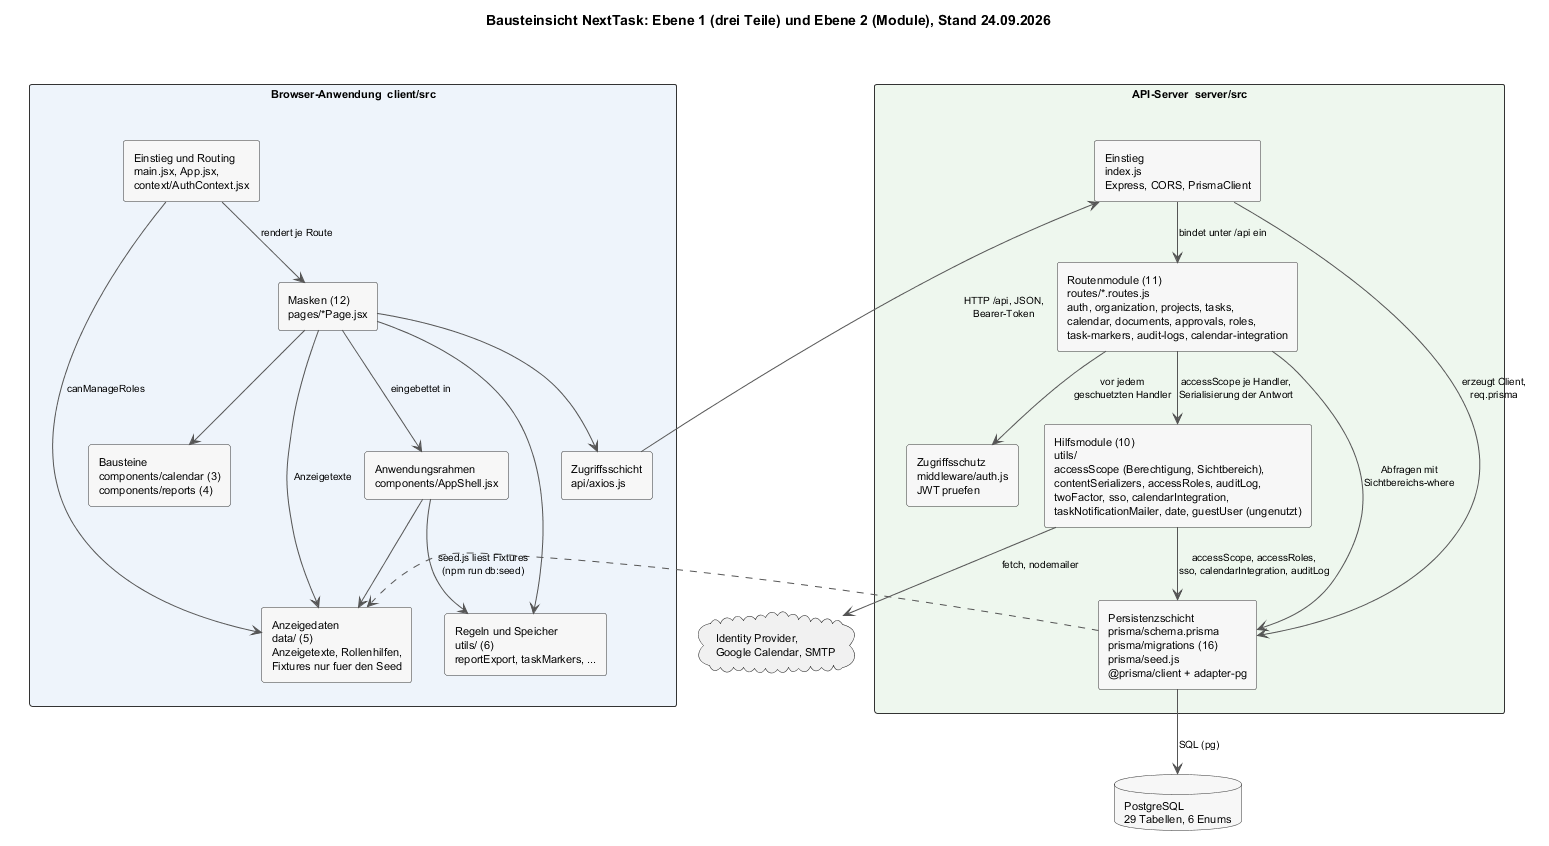

The diagram above was rendered by PlantUML. Its source (embedded in the PNG):
@startuml a05-bausteine
skinparam shadowing false
skinparam defaultFontName Helvetica
skinparam defaultFontSize 11
skinparam ArrowColor #555555
skinparam ArrowFontSize 10
skinparam packageStyle rectangle
skinparam rectangle {
  BackgroundColor #F7F7F7
  BorderColor #333333
}
skinparam database {
  BackgroundColor #F7F7F7
  BorderColor #333333
}
skinparam nodesep 25
skinparam ranksep 45

title Bausteinsicht NextTask: Ebene 1 (drei Teile) und Ebene 2 (Module), Stand 24.09.2026

package "Browser-Anwendung  client/src" as CLIENT #EEF4FB {
  rectangle "Einstieg und Routing\nmain.jsx, App.jsx,\ncontext/AuthContext.jsx" as C_APP
  rectangle "Anwendungsrahmen\ncomponents/AppShell.jsx" as C_SHELL
  rectangle "Masken (12)\npages/*Page.jsx" as C_PAGES
  rectangle "Bausteine\ncomponents/calendar (3)\ncomponents/reports (4)" as C_COMP
  rectangle "Zugriffsschicht\napi/axios.js" as C_API
  rectangle "Regeln und Speicher\nutils/ (6)\nreportExport, taskMarkers, ..." as C_UTILS
  rectangle "Anzeigedaten\ndata/ (5)\nAnzeigetexte, Rollenhilfen,\nFixtures nur fuer den Seed" as C_DATA

  C_APP --> C_PAGES : rendert je Route
  C_PAGES --> C_SHELL : eingebettet in
  C_PAGES --> C_COMP
  C_PAGES --> C_API
  C_PAGES --> C_UTILS
  C_PAGES --> C_DATA : Anzeigetexte
  C_SHELL --> C_UTILS
  C_SHELL --> C_DATA
  C_APP --> C_DATA : canManageRoles
}

package "API-Server  server/src" as SERVER #EEF7EE {
  rectangle "Einstieg\nindex.js\nExpress, CORS, PrismaClient" as S_IDX
  rectangle "Zugriffsschutz\nmiddleware/auth.js\nJWT pruefen" as S_AUTH
  rectangle "Routenmodule (11)\nroutes/*.routes.js\nauth, organization, projects, tasks,\ncalendar, documents, approvals, roles,\ntask-markers, audit-logs, calendar-integration" as S_ROUTES
  rectangle "Hilfsmodule (10)\nutils/\naccessScope (Berechtigung, Sichtbereich),\ncontentSerializers, accessRoles, auditLog,\ntwoFactor, sso, calendarIntegration,\ntaskNotificationMailer, date, guestUser (ungenutzt)" as S_UTILS
  rectangle "Persistenzschicht\nprisma/schema.prisma\nprisma/migrations (16)\nprisma/seed.js\n@prisma/client + adapter-pg" as S_PRISMA

  S_IDX --> S_ROUTES : bindet unter /api ein
  S_IDX --> S_PRISMA : erzeugt Client,\nreq.prisma
  S_ROUTES --> S_AUTH : vor jedem\ngeschuetzten Handler
  S_ROUTES --> S_UTILS : accessScope je Handler,\nSerialisierung der Antwort
  S_ROUTES --> S_PRISMA : Abfragen mit\nSichtbereichs-where
  S_UTILS --> S_PRISMA : accessScope, accessRoles,\nsso, calendarIntegration, auditLog
}

database "PostgreSQL\n29 Tabellen, 6 Enums" as DB

C_API -right-> S_IDX : HTTP /api, JSON,\nBearer-Token
S_PRISMA --> DB : SQL (pg)
S_PRISMA ..> C_DATA : seed.js liest Fixtures\n(npm run db:seed)

' Nachbarsysteme nur angedeutet; Vertraege in Kapitel 3
cloud "Identity Provider,\nGoogle Calendar, SMTP" as EXT
S_UTILS --> EXT : fetch, nodemailer

CLIENT -[hidden]right- SERVER
@enduml